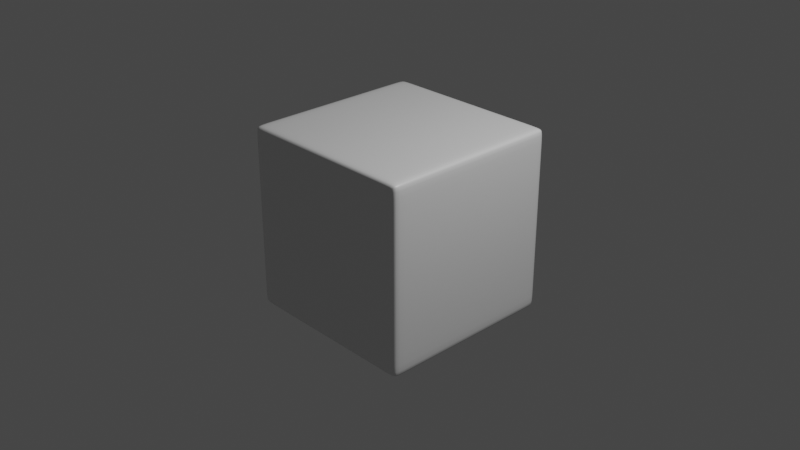# Source: HoleBlockMario.blend  (saved by Blender 2.81.16; exported with 4.5.12 LTS)
import bpy
from mathutils import Matrix  # noqa: F401  (used for matrix-valued properties, if any)

bpy.ops.wm.read_factory_settings(use_empty=True)
scene = bpy.context.scene
scene.name = 'Scene'

# ---- collections
col_collection = bpy.data.collections.new('Collection'); scene.collection.children.link(col_collection)

# ---- materials (node trees are filled in below, after node groups)
mat_material = bpy.data.materials.new('Material')
mat_material.alpha_threshold = 0.0
mat_material.use_transparent_shadow = False
mat_material.line_color = (0.0, 0.0, 0.0, 1.0)

# ---- material node trees
mat_material.use_nodes = True; mat_material.node_tree.nodes.clear()
_N = mat_material.node_tree.nodes; _L = mat_material.node_tree.links
n0 = _N.new('ShaderNodeOutputMaterial'); n0.name = 'Material Output'; n0.location = (300, 300)
n1 = _N.new('ShaderNodeBsdfPrincipled'); n1.name = 'Principled BSDF'; n1.location = (10, 300)
n1.distribution = 'GGX'
n1.subsurface_method = 'BURLEY'
n1.inputs[2].default_value = 0.4
n1.inputs[3].default_value = 1.45
n1.inputs[27].default_value = (0.0, 0.0, 0.0, 1.0)
n1.inputs[28].default_value = 1.0
_L.new(n1.outputs[0], n0.inputs[0])
n0.is_active_output = True

# ---- world
world_world = bpy.data.worlds.new('World'); scene.world = world_world
world_world.use_nodes = True; world_world.node_tree.nodes.clear()
_N = world_world.node_tree.nodes; _L = world_world.node_tree.links
n0 = _N.new('ShaderNodeOutputWorld'); n0.name = 'World Output'; n0.location = (300, 300)
n1 = _N.new('ShaderNodeBackground'); n1.name = 'Background'; n1.location = (10, 300)
n1.inputs[0].default_value = (0.05088, 0.05088, 0.05088, 1.0)
_L.new(n1.outputs[0], n0.inputs[0])
n0.is_active_output = True
world_world.color = (0.05088, 0.05088, 0.05088)
world_world.use_sun_shadow = False
world_world.sun_shadow_jitter_overblur = 0.0

# ---- cameras
cam_camera = bpy.data.cameras.new('Camera')
cam_camera.clip_end = 100.0
cam_camera.ortho_scale = 7.314

# ---- lights
light_light = bpy.data.lights.new('Light', 'POINT')
light_light.transmission_factor = 0.0
light_light.energy = 1000.0
light_light.shadow_soft_size = 0.1
light_light.shadow_maximum_resolution = 0.006
light_light.use_absolute_resolution = True

# ---- meshes
me_cube = bpy.data.meshes.new('Cube')
me_cube.from_pydata([(0.4014, 1.0, 0.4014), (0.4014, 1.0, -0.4014), (1.0, -1.0, 1.0), (1.0, -1.0, -1.0), (-0.4014, 1.0, 0.4014), (-0.4014, 1.0, -0.4014), (-1.0, -1.0, 1.0), (-1.0, -1.0, -1.0), (-1.0, 0.0, -1.0), (0.0, 1.0, -0.5676), (0.5676, 1.0, 0.0), (-1.0, -1.0, 0.0), (1.0, -1.0, 0.0), (-0.5676, 1.0, 0.0), (0.0, -1.0, 1.0), (1.0, 0.0, 1.0), (0.0, -1.0, -1.0), (-1.0, 0.0, 1.0), (0.0, 1.0, 0.5676), (1.0, 0.0, -1.0), (1.0, 0.0, 0.0), (0.0, 0.0, -1.0), (-1.0, 0.0, 0.0), (0.0, -1.0, 0.0), (0.0, 0.0, 1.0), (0.0, 1.0, -1.0), (-1.0, 1.0, -1.0), (1.0, 1.0, 0.0), (1.0, 1.0, -1.0), (-1.0, 1.0, 0.0), (0.0, 1.0, 1.0), (1.0, 1.0, 1.0), (-1.0, 1.0, 1.0), (0.0, 0.2154, 0.0), (0.5676, 0.2154, 0.0), (-0.5676, 0.2154, 0.0), (0.0, 0.2154, -0.5676), (0.0, 0.2154, 0.5676), (-0.4014, 0.2154, -0.4014), (0.4014, 0.2154, -0.4014), (0.4014, 0.2154, 0.4014), (-0.4014, 0.2154, 0.4014)], [], [(24, 17, 6, 14), (23, 14, 6, 11), (22, 17, 32, 29), (21, 19, 3, 16), (20, 15, 2, 12), (4, 18, 37, 41), (9, 5, 38, 36), (5, 13, 35, 38), (1, 9, 36, 39), (19, 20, 12, 3), (28, 27, 20, 19), (27, 31, 15, 20), (8, 21, 16, 7), (26, 25, 21, 8), (25, 28, 19, 21), (8, 22, 29, 26), (7, 11, 22, 8), (11, 6, 17, 22), (16, 23, 11, 7), (3, 12, 23, 16), (12, 2, 14, 23), (15, 24, 14, 2), (31, 30, 24, 15), (30, 32, 17, 24), (5, 9, 25, 26), (1, 10, 27, 28), (13, 5, 26, 29), (0, 18, 30, 31), (9, 1, 28, 25), (10, 0, 31, 27), (4, 13, 29, 32), (18, 4, 32, 30), (33, 37, 40, 34), (36, 33, 34, 39), (38, 35, 33, 36), (35, 41, 37, 33), (0, 10, 34, 40), (18, 0, 40, 37), (10, 1, 39, 34), (13, 4, 41, 35)])
me_cube.polygons.foreach_set('use_smooth', [True] * 40)
_uv = me_cube.uv_layers.new(name='UVMap')
_uv.uv.foreach_set('vector', [0.75, 0.625, 0.875, 0.625, 0.875, 0.75, 0.75, 0.75, 0.5, 0.875, 0.625, 0.875, 0.625, 1.0, 0.5, 1.0, 0.5, 0.125, 0.625, 0.125, 0.625, 0.25, 0.5, 0.25, 0.25, 0.625, 0.375, 0.625, 0.375, 0.75, 0.25, 0.75, 0.5, 0.625, 0.625, 0.625, 0.625, 0.75, 0.5, 0.75, 0.5714, 0.3036, 0.5714, 0.375, 0.5714, 0.375, 0.5714, 0.3036, 0.4286, 0.375, 0.4286, 0.3036, 0.4286, 0.3036, 0.4286, 0.375, 0.4286, 0.3036, 0.5, 0.3036, 0.5, 0.3036, 0.4286, 0.3036, 0.4286, 0.4464, 0.4286, 0.375, 0.4286, 0.375, 0.4286, 0.4464, 0.375, 0.625, 0.5, 0.625, 0.5, 0.75, 0.375, 0.75, 0.375, 0.5, 0.5, 0.5, 0.5, 0.625, 0.375, 0.625, 0.5, 0.5, 0.625, 0.5, 0.625, 0.625, 0.5, 0.625, 0.125, 0.625, 0.25, 0.625, 0.25, 0.75, 0.125, 0.75, 0.125, 0.5, 0.25, 0.5, 0.25, 0.625, 0.125, 0.625, 0.25, 0.5, 0.375, 0.5, 0.375, 0.625, 0.25, 0.625, 0.375, 0.125, 0.5, 0.125, 0.5, 0.25, 0.375, 0.25, 0.375, 0.0, 0.5, 0.0, 0.5, 0.125, 0.375, 0.125, 0.5, 0.0, 0.625, 0.0, 0.625, 0.125, 0.5, 0.125, 0.375, 0.875, 0.5, 0.875, 0.5, 1.0, 0.375, 1.0, 0.375, 0.75, 0.5, 0.75, 0.5, 0.875, 0.375, 0.875, 0.5, 0.75, 0.625, 0.75, 0.625, 0.875, 0.5, 0.875, 0.625, 0.625, 0.75, 0.625, 0.75, 0.75, 0.625, 0.75, 0.625, 0.5, 0.75, 0.5, 0.75, 0.625, 0.625, 0.625, 0.75, 0.5, 0.875, 0.5, 0.875, 0.625, 0.75, 0.625, 0.4286, 0.3036, 0.4286, 0.375, 0.375, 0.375, 0.375, 0.25, 0.4286, 0.4464, 0.5, 0.4464, 0.5, 0.5, 0.375, 0.5, 0.5, 0.3036, 0.4286, 0.3036, 0.375, 0.25, 0.5, 0.25, 0.5714, 0.4464, 0.5714, 0.375, 0.625, 0.375, 0.625, 0.5, 0.4286, 0.375, 0.4286, 0.4464, 0.375, 0.5, 0.375, 0.375, 0.5, 0.4464, 0.5714, 0.4464, 0.625, 0.5, 0.5, 0.5, 0.5714, 0.3036, 0.5, 0.3036, 0.5, 0.25, 0.625, 0.25, 0.5714, 0.375, 0.5714, 0.3036, 0.625, 0.25, 0.625, 0.375, 0.5, 0.375, 0.5714, 0.375, 0.5714, 0.4464, 0.5, 0.4464, 0.4286, 0.375, 0.5, 0.375, 0.5, 0.4464, 0.4286, 0.4464, 0.4286, 0.3036, 0.5, 0.3036, 0.5, 0.375, 0.4286, 0.375, 0.5, 0.3036, 0.5714, 0.3036, 0.5714, 0.375, 0.5, 0.375, 0.5714, 0.4464, 0.5, 0.4464, 0.5, 0.4464, 0.5714, 0.4464, 0.5714, 0.375, 0.5714, 0.4464, 0.5714, 0.4464, 0.5714, 0.375, 0.5, 0.4464, 0.4286, 0.4464, 0.4286, 0.4464, 0.5, 0.4464, 0.5, 0.3036, 0.5714, 0.3036, 0.5714, 0.3036, 0.5, 0.3036])
me_cube.materials.append(mat_material)
me_cube.use_remesh_preserve_volume = False
me_cube.use_remesh_preserve_attributes = False
me_cube.use_mirror_vertex_groups = False
me_cube.update()

# ---- objects
ob_cube = bpy.data.objects.new('Cube', me_cube)
ob_light = bpy.data.objects.new('Light', light_light)
ob_camera = bpy.data.objects.new('Camera', cam_camera)

# ---- transforms, parenting, visibility, modifiers, constraints
ob_cube.location = (0.0, 0.0, 0.0)
ob_cube.lock_rotations_4d = False
ob_cube.empty_display_type = 'ARROWS'
ob_cube.lineart.crease_threshold = 0.0
_m = ob_cube.modifiers.new('Bevel', 'BEVEL')
_m.segments = 2
_m.angle_limit = 1.047
_m.profile = 1.0
_m = ob_cube.modifiers.new('Subdivision', 'SUBSURF')
_m.uv_smooth = 'PRESERVE_CORNERS'
_m.levels = 2
_m.show_only_control_edges = False
ob_light.location = (4.076, 1.005, 5.904)
ob_light.rotation_euler = (0.6503, 0.05522, 1.866)
ob_light.lock_rotations_4d = False
ob_light.empty_display_type = 'ARROWS'
ob_light.color = (0.0, 0.0, 0.0, 0.0)
ob_light.lineart.crease_threshold = 0.0
ob_camera.location = (7.359, -6.926, 4.958)
ob_camera.rotation_euler = (1.109, 0.0, 0.8149)
ob_camera.lock_rotations_4d = False
ob_camera.empty_display_type = 'ARROWS'
ob_camera.color = (0.0, 0.0, 0.0, 0.0)
ob_camera.display_type = 'WIRE'
ob_camera.lineart.crease_threshold = 0.0

# ---- collection membership
col_collection.objects.link(ob_cube)
col_collection.objects.link(ob_light)
col_collection.objects.link(ob_camera)

# ---- scene / render settings (as saved in the file)
scene.camera = ob_camera
scene.frame_start = 1; scene.frame_end = 250; scene.frame_set(1)
scene.render.engine = 'BLENDER_EEVEE_NEXT'
scene.cycles.use_denoising = False
scene.cycles.samples = 128
scene.cycles.sampling_pattern = 'TABULATED_SOBOL'
scene.cycles.use_adaptive_sampling = False
scene.cycles.use_light_tree = False
scene.view_settings.view_transform = 'Filmic'
bpy.context.view_layer.update()
